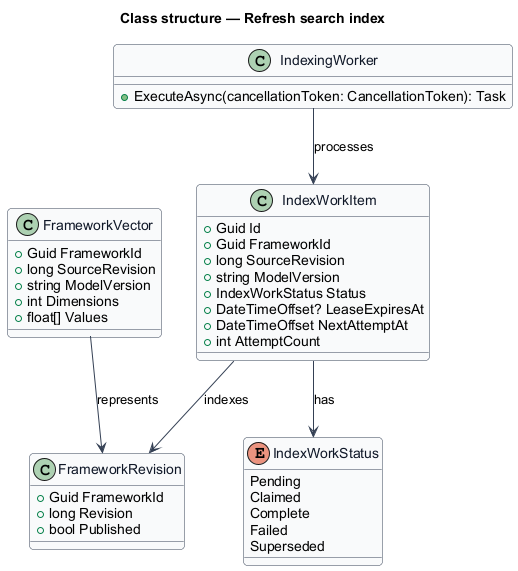

The diagram above was rendered by PlantUML. Its source (embedded in the PNG):
@startuml
skinparam backgroundColor #FFFFFF
skinparam shadowing false
skinparam roundcorner 8
skinparam defaultFontName Arial
skinparam ArrowColor #344054
skinparam class {
  BorderColor #344054
  FontColor #101828
  BackgroundColor #F9FAFB
}
title Class structure — Refresh search index
enum IndexWorkStatus {
  Pending
  Claimed
  Complete
  Failed
  Superseded
}
class IndexWorkItem {
  +Guid Id
  +Guid FrameworkId
  +long SourceRevision
  +string ModelVersion
  +IndexWorkStatus Status
  +DateTimeOffset? LeaseExpiresAt
  +DateTimeOffset NextAttemptAt
  +int AttemptCount
}
class FrameworkRevision {
  +Guid FrameworkId
  +long Revision
  +bool Published
}
class FrameworkVector {
  +Guid FrameworkId
  +long SourceRevision
  +string ModelVersion
  +int Dimensions
  +float[] Values
}
class IndexingWorker {
  +ExecuteAsync(cancellationToken: CancellationToken): Task
}
IndexWorkItem --> IndexWorkStatus : has
IndexWorkItem --> FrameworkRevision : indexes
FrameworkVector --> FrameworkRevision : represents
IndexingWorker --> IndexWorkItem : processes
@enduml